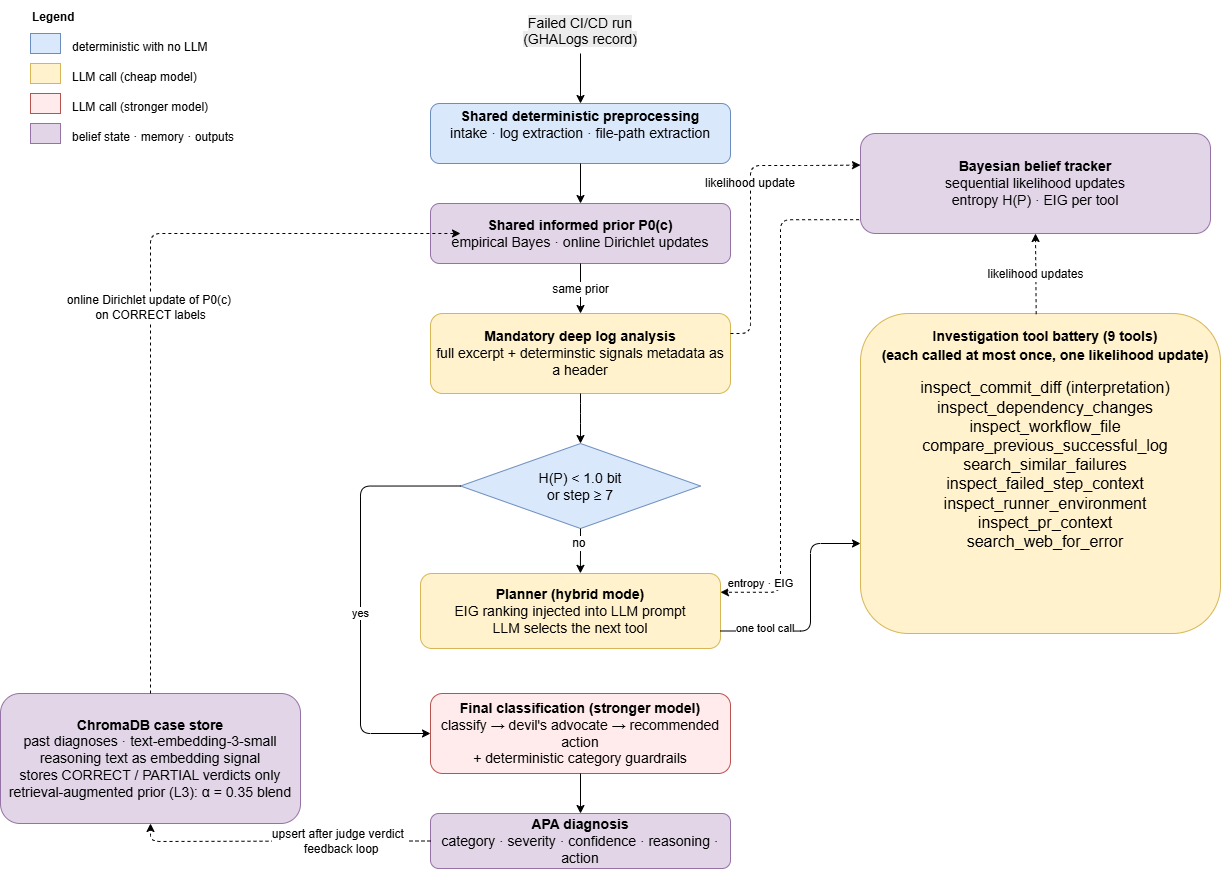

The diagram above was exported from draw.io. Its source (the exported page's mxGraphModel, read from the mxfile embedded in the PNG):
<mxGraphModel dx="1392" dy="678" grid="1" gridSize="10" guides="1" tooltips="1" connect="1" arrows="1" fold="1" page="1" pageScale="1" pageWidth="1169" pageHeight="1000" math="0" shadow="0">
  <root>
    <mxCell id="0" />
    <mxCell id="1" parent="0" />
    <mxCell id="n2" parent="1" style="rounded=1;whiteSpace=wrap;html=1;fillColor=#DAE8FC;strokeColor=#6C8EBF;" value="&lt;font style=&quot;font-size: 14px;&quot;&gt;&lt;b&gt;Shared deterministic preprocessing&lt;/b&gt;&lt;br&gt;intake · log extraction · file-path extraction&lt;br&gt;&amp;nbsp;&lt;/font&gt;" vertex="1">
      <mxGeometry height="60" width="300" x="440" y="170" as="geometry" />
    </mxCell>
    <mxCell id="n3" parent="1" style="rounded=1;whiteSpace=wrap;html=1;fillColor=#E1D5E7;strokeColor=#9673A6;" value="&lt;font style=&quot;font-size: 14px;&quot;&gt;&lt;b&gt;Shared informed prior P0(c)&lt;/b&gt;&lt;br&gt;empirical Bayes · online Dirichlet updates&lt;/font&gt;" vertex="1">
      <mxGeometry height="60" width="300" x="440" y="270" as="geometry" />
    </mxCell>
    <mxCell id="n6" parent="1" style="rounded=1;whiteSpace=wrap;html=1;fillColor=#FFF2CC;strokeColor=#D6B656;" value="&lt;font style=&quot;font-size: 14px;&quot;&gt;&lt;b&gt;Mandatory deep log analysis&lt;/b&gt;&lt;br&gt;full excerpt + determinstic signals metadata as a header&lt;br&gt;&lt;/font&gt;" vertex="1">
      <mxGeometry height="80" width="300" x="440" y="380" as="geometry" />
    </mxCell>
    <mxCell id="n7" parent="1" style="rounded=1;whiteSpace=wrap;html=1;fillColor=#FFF2CC;strokeColor=#D6B656;" value="&lt;font style=&quot;font-size: 14px;&quot;&gt;&lt;b style=&quot;&quot;&gt;Planner (hybrid mode)&lt;/b&gt;&lt;br&gt;EIG ranking injected into LLM prompt&lt;br&gt;LLM selects the next tool&lt;/font&gt;" vertex="1">
      <mxGeometry height="75" width="300" x="430" y="640" as="geometry" />
    </mxCell>
    <mxCell id="n8" parent="1" style="rhombus;whiteSpace=wrap;html=1;fillColor=#DAE8FC;strokeColor=#6C8EBF;" value="&lt;font style=&quot;font-size: 14px;&quot;&gt;H(P) &amp;lt; 1.0 bit&lt;br&gt;or step ≥ 7&lt;/font&gt;" vertex="1">
      <mxGeometry height="85" width="240" x="470" y="510" as="geometry" />
    </mxCell>
    <mxCell id="n11" parent="1" style="rounded=1;whiteSpace=wrap;html=1;fillColor=#FFEBEC;strokeColor=#B85450;" value="&lt;font style=&quot;font-size: 14px;&quot;&gt;&lt;b&gt;Final classification (stronger model)&lt;/b&gt;&lt;br&gt;classify → devil's advocate → recommended action&lt;br&gt;+ deterministic category guardrails&lt;/font&gt;" vertex="1">
      <mxGeometry height="80" width="300" x="440" y="760" as="geometry" />
    </mxCell>
    <mxCell id="n12" parent="1" style="rounded=1;whiteSpace=wrap;html=1;fillColor=#E1D5E7;strokeColor=#9673A6;" value="&lt;font style=&quot;font-size: 14px;&quot;&gt;&lt;b&gt;APA diagnosis&lt;/b&gt;&lt;br&gt;category · severity · confidence · reasoning · action&lt;/font&gt;" vertex="1">
      <mxGeometry height="55" width="300" x="440" y="880" as="geometry" />
    </mxCell>
    <mxCell id="n10" parent="1" style="rounded=1;whiteSpace=wrap;html=1;fillColor=#E1D5E7;strokeColor=#9673A6;" value="&lt;font style=&quot;font-size: 14px;&quot;&gt;&lt;b&gt;Bayesian belief tracker&lt;/b&gt;&lt;br&gt;sequential likelihood updates&lt;br&gt;entropy H(P) · EIG per tool&lt;/font&gt;" vertex="1">
      <mxGeometry height="100" width="350" x="870" y="200" as="geometry" />
    </mxCell>
    <mxCell id="n9" parent="1" style="rounded=1;whiteSpace=wrap;html=1;align=center;spacingLeft=10;fillColor=#FFF2CC;strokeColor=#D6B656;verticalAlign=top;spacingTop=8;" value="&lt;b&gt;&lt;font style=&quot;font-size: 14px;&quot;&gt;Investigation tool battery (9 tools)&lt;br&gt;&lt;/font&gt;&lt;font style=&quot;font-size: 14px;&quot;&gt;(each called at most once, one likelihood update)&lt;/font&gt;&lt;/b&gt;&lt;font size=&quot;3&quot;&gt;&lt;br&gt;&lt;/font&gt;&lt;div style=&quot;&quot;&gt;&lt;font style=&quot;font-size: 10px;&quot;&gt;&lt;br&gt;&lt;/font&gt;&lt;/div&gt;&lt;div style=&quot;&quot;&gt;&lt;span style=&quot;background-color: transparent; color: light-dark(rgb(0, 0, 0), rgb(255, 255, 255));&quot;&gt;&lt;font size=&quot;3&quot;&gt;inspect_commit_diff (interpretation)&lt;/font&gt;&lt;/span&gt;&lt;/div&gt;&lt;div style=&quot;&quot;&gt;&lt;span style=&quot;background-color: transparent; color: light-dark(rgb(0, 0, 0), rgb(255, 255, 255));&quot;&gt;&lt;font size=&quot;3&quot;&gt;inspect_dependency_changes&lt;/font&gt;&lt;/span&gt;&lt;/div&gt;&lt;div style=&quot;&quot;&gt;&lt;span style=&quot;background-color: transparent; color: light-dark(rgb(0, 0, 0), rgb(255, 255, 255));&quot;&gt;&lt;font size=&quot;3&quot;&gt;inspect_workflow_file&lt;/font&gt;&lt;/span&gt;&lt;/div&gt;&lt;div style=&quot;&quot;&gt;&lt;span style=&quot;background-color: transparent; color: light-dark(rgb(0, 0, 0), rgb(255, 255, 255));&quot;&gt;&lt;font size=&quot;3&quot;&gt;compare_previous_successful_log&lt;/font&gt;&lt;/span&gt;&lt;/div&gt;&lt;div style=&quot;&quot;&gt;&lt;span style=&quot;background-color: transparent; color: light-dark(rgb(0, 0, 0), rgb(255, 255, 255));&quot;&gt;&lt;font size=&quot;3&quot;&gt;search_similar_failures&lt;/font&gt;&lt;/span&gt;&lt;/div&gt;&lt;div style=&quot;&quot;&gt;&lt;span style=&quot;background-color: transparent; color: light-dark(rgb(0, 0, 0), rgb(255, 255, 255));&quot;&gt;&lt;font size=&quot;3&quot;&gt;inspect_failed_step_context&lt;/font&gt;&lt;/span&gt;&lt;/div&gt;&lt;div style=&quot;&quot;&gt;&lt;span style=&quot;background-color: transparent; color: light-dark(rgb(0, 0, 0), rgb(255, 255, 255));&quot;&gt;&lt;font size=&quot;3&quot;&gt;inspect_runner_environment&lt;/font&gt;&lt;/span&gt;&lt;/div&gt;&lt;div style=&quot;&quot;&gt;&lt;span style=&quot;background-color: transparent; color: light-dark(rgb(0, 0, 0), rgb(255, 255, 255));&quot;&gt;&lt;font size=&quot;3&quot;&gt;inspect_pr_context&lt;/font&gt;&lt;/span&gt;&lt;/div&gt;&lt;div style=&quot;&quot;&gt;&lt;span style=&quot;background-color: transparent; color: light-dark(rgb(0, 0, 0), rgb(255, 255, 255));&quot;&gt;&lt;font size=&quot;3&quot;&gt;search_web_for_error&lt;/font&gt;&lt;/span&gt;&lt;/div&gt;" vertex="1">
      <mxGeometry height="320" width="360" x="870" y="380" as="geometry" />
    </mxCell>
    <mxCell id="n13" parent="1" style="rounded=1;whiteSpace=wrap;html=1;fillColor=#E1D5E7;strokeColor=#9673A6;" value="&lt;font style=&quot;font-size: 14px;&quot;&gt;&lt;b&gt;ChromaDB case store&lt;/b&gt;&lt;br&gt;past diagnoses · text-embedding-3-small&lt;br&gt;reasoning text as embedding signal&lt;br&gt;stores CORRECT / PARTIAL verdicts only&lt;br&gt;retrieval-augmented prior (L3): α = 0.35 blend&lt;/font&gt;" vertex="1">
      <mxGeometry height="130" width="300" x="10" y="760" as="geometry" />
    </mxCell>
    <mxCell id="e1" edge="1" parent="1" style="edgeStyle=orthogonalEdgeStyle;rounded=1;html=1;" target="n2">
      <mxGeometry relative="1" as="geometry">
        <mxPoint x="590" y="120.00000000000011" as="sourcePoint" />
      </mxGeometry>
    </mxCell>
    <mxCell id="e2" edge="1" parent="1" source="n2" style="edgeStyle=orthogonalEdgeStyle;rounded=1;html=1;" target="n3">
      <mxGeometry relative="1" as="geometry" />
    </mxCell>
    <mxCell id="e4" edge="1" parent="1" source="n3" style="edgeStyle=orthogonalEdgeStyle;rounded=1;html=1;" target="n6" value="&lt;font style=&quot;font-size: 12px;&quot;&gt;same prior&lt;/font&gt;">
      <mxGeometry relative="1" as="geometry" />
    </mxCell>
    <mxCell id="e6" edge="1" parent="1" source="n6" style="edgeStyle=orthogonalEdgeStyle;rounded=1;html=1;entryX=0.5;entryY=0;entryDx=0;entryDy=0;" target="n8">
      <mxGeometry relative="1" as="geometry">
        <Array as="points">
          <mxPoint x="590" y="480" />
          <mxPoint x="590" y="480" />
        </Array>
        <mxPoint x="590" y="500" as="targetPoint" />
      </mxGeometry>
    </mxCell>
    <mxCell id="e7" edge="1" parent="1" source="n8" style="edgeStyle=orthogonalEdgeStyle;rounded=1;html=1;exitX=0.5;exitY=1;exitDx=0;exitDy=0;entryX=0.533;entryY=-0.002;entryDx=0;entryDy=0;entryPerimeter=0;" target="n7">
      <mxGeometry relative="1" as="geometry">
        <Array as="points" />
        <mxPoint x="590" y="600" as="sourcePoint" />
        <mxPoint x="590" y="620" as="targetPoint" />
      </mxGeometry>
    </mxCell>
    <mxCell id="e8" edge="1" parent="1" style="edgeStyle=orthogonalEdgeStyle;rounded=1;html=1;" value="&lt;font style=&quot;font-size: 12px;&quot;&gt;no&amp;nbsp;&lt;/font&gt;">
      <mxGeometry relative="1" x="-1" y="165" as="geometry">
        <mxPoint x="-140" y="78" as="offset" />
        <Array as="points">
          <mxPoint x="820" y="698" />
          <mxPoint x="820" y="610" />
          <mxPoint x="870" y="610" />
        </Array>
        <mxPoint x="730" y="697.49" as="sourcePoint" />
        <mxPoint x="870" y="610" as="targetPoint" />
      </mxGeometry>
    </mxCell>
    <mxCell id="e10" edge="1" parent="1" source="n8" style="edgeStyle=orthogonalEdgeStyle;rounded=1;html=1;exitX=0;exitY=0.5;exitDx=0;exitDy=0;" target="n11" value="yes">
      <mxGeometry relative="1" x="0.0898" as="geometry">
        <mxPoint as="offset" />
        <Array as="points">
          <mxPoint x="370" y="553" />
          <mxPoint x="370" y="800" />
        </Array>
        <mxPoint x="590" y="730" as="sourcePoint" />
      </mxGeometry>
    </mxCell>
    <mxCell id="e11" edge="1" parent="1" source="n11" style="edgeStyle=orthogonalEdgeStyle;rounded=1;html=1;" target="n12">
      <mxGeometry relative="1" as="geometry" />
    </mxCell>
    <mxCell id="e12" edge="1" parent="1" source="n6" style="edgeStyle=orthogonalEdgeStyle;rounded=1;html=1;dashed=1;exitX=1;exitY=0.25;entryX=0;entryY=0.316;entryDx=0;entryDy=0;entryPerimeter=0;" target="n10" value="">
      <mxGeometry relative="1" x="-0.0244" y="-10" as="geometry">
        <mxPoint as="offset" />
        <Array as="points">
          <mxPoint x="760" y="400" />
          <mxPoint x="760" y="232" />
          <mxPoint x="820" y="232" />
        </Array>
      </mxGeometry>
    </mxCell>
    <mxCell id="e13" edge="1" parent="1" source="n10" style="edgeStyle=orthogonalEdgeStyle;rounded=1;html=1;dashed=1;exitX=-0.004;exitY=0.862;exitDx=0;exitDy=0;exitPerimeter=0;entryX=1;entryY=0.25;entryDx=0;entryDy=0;" target="n7" value="entropy · EIG">
      <mxGeometry relative="1" x="0.8435" y="-9" as="geometry">
        <mxPoint as="offset" />
        <Array as="points">
          <mxPoint x="790" y="286" />
          <mxPoint x="790" y="659" />
        </Array>
        <mxPoint x="830" y="280.00000000000006" as="sourcePoint" />
        <mxPoint x="780" y="680" as="targetPoint" />
      </mxGeometry>
    </mxCell>
    <mxCell id="e14" edge="1" parent="1" source="n9" style="edgeStyle=orthogonalEdgeStyle;rounded=1;html=1;dashed=1;exitX=0.488;exitY=0.002;entryX=0.5;entryY=1;exitDx=0;exitDy=0;exitPerimeter=0;" target="n10" value="&lt;font style=&quot;font-size: 12px;&quot;&gt;likelihood updates&lt;/font&gt;">
      <mxGeometry relative="1" as="geometry">
        <Array as="points">
          <mxPoint x="1045" y="381" />
        </Array>
      </mxGeometry>
    </mxCell>
    <mxCell id="e16" edge="1" parent="1" source="n12" style="edgeStyle=orthogonalEdgeStyle;rounded=1;html=1;dashed=1;exitX=0;exitY=0.5;" target="n13" value="&lt;font style=&quot;font-size: 12px;&quot;&gt;upsert after judge verdict&amp;nbsp;&lt;/font&gt;&lt;div&gt;&lt;font style=&quot;font-size: 12px;&quot;&gt;&amp;nbsp;feedback loop&lt;/font&gt;&lt;/div&gt;">
      <mxGeometry relative="1" x="-0.3959" as="geometry">
        <mxPoint x="-1" as="offset" />
        <Array as="points">
          <mxPoint x="330" y="908" />
          <mxPoint x="330" y="908" />
        </Array>
        <mxPoint x="290" y="916" as="targetPoint" />
      </mxGeometry>
    </mxCell>
    <mxCell id="e17" edge="1" parent="1" style="edgeStyle=orthogonalEdgeStyle;rounded=1;html=1;dashed=1;entryX=0;entryY=0.5;" value="&lt;font style=&quot;font-size: 12px;&quot;&gt;online Dirichlet update of P0(c)&amp;nbsp;&lt;/font&gt;&lt;div&gt;&lt;font style=&quot;font-size: 12px;&quot;&gt;o&lt;span style=&quot;background-color: light-dark(#ffffff, var(--ge-dark-color, #121212)); color: light-dark(rgb(0, 0, 0), rgb(255, 255, 255));&quot;&gt;n CORRECT labels&lt;/span&gt;&lt;/font&gt;&lt;/div&gt;">
      <mxGeometry relative="1" as="geometry">
        <Array as="points">
          <mxPoint x="160" y="300" />
        </Array>
        <mxPoint x="160" y="760" as="sourcePoint" />
        <mxPoint x="470" y="300" as="targetPoint" />
      </mxGeometry>
    </mxCell>
    <mxCell id="leg0" parent="1" style="text;html=1;align=left;" value="&lt;b&gt;Legend&lt;/b&gt;" vertex="1">
      <mxGeometry height="20" width="120" x="40" y="70" as="geometry" />
    </mxCell>
    <mxCell id="leg1" parent="1" style="rounded=0;html=1;fillColor=#DAE8FC;strokeColor=#6C8EBF;" value="" vertex="1">
      <mxGeometry height="20" width="30" x="40" y="100" as="geometry" />
    </mxCell>
    <mxCell id="leg1t" parent="1" style="text;html=1;align=left;" value="deterministic with no LLM" vertex="1">
      <mxGeometry height="20" width="220" x="80" y="100" as="geometry" />
    </mxCell>
    <mxCell id="leg2" parent="1" style="rounded=0;html=1;fillColor=#FFF2CC;strokeColor=#D6B656;" value="" vertex="1">
      <mxGeometry height="20" width="30" x="40" y="130" as="geometry" />
    </mxCell>
    <mxCell id="leg2t" parent="1" style="text;html=1;align=left;" value="LLM call (cheap model)" vertex="1">
      <mxGeometry height="20" width="220" x="80" y="130" as="geometry" />
    </mxCell>
    <mxCell id="leg3" parent="1" style="rounded=0;html=1;fillColor=#FFEBEC;strokeColor=#B85450;" value="" vertex="1">
      <mxGeometry height="20" width="30" x="40" y="160" as="geometry" />
    </mxCell>
    <mxCell id="leg3t" parent="1" style="text;html=1;align=left;" value="LLM call (stronger model)" vertex="1">
      <mxGeometry height="20" width="220" x="80" y="160" as="geometry" />
    </mxCell>
    <mxCell id="leg4" parent="1" style="rounded=0;html=1;fillColor=#E1D5E7;strokeColor=#9673A6;" value="" vertex="1">
      <mxGeometry height="20" width="30" x="40" y="190" as="geometry" />
    </mxCell>
    <mxCell id="leg4t" parent="1" style="text;html=1;align=left;" value="belief state · memory · outputs" vertex="1">
      <mxGeometry height="20" width="220" x="80" y="190" as="geometry" />
    </mxCell>
    <mxCell id="Z3B-8qZz5snXjo4uFu8--4" parent="1" style="text;html=1;whiteSpace=wrap;strokeColor=none;fillColor=none;align=center;verticalAlign=middle;rounded=0;" value="&lt;span style=&quot;white-space: nowrap; background-color: rgb(255, 255, 255);&quot;&gt;likelihood update&lt;/span&gt;" vertex="1">
      <mxGeometry height="30" width="60" x="730" y="235" as="geometry" />
    </mxCell>
    <mxCell id="Z3B-8qZz5snXjo4uFu8--11" parent="1" style="text;html=1;whiteSpace=wrap;strokeColor=none;fillColor=none;align=center;verticalAlign=middle;rounded=0;" value="&lt;font style=&quot;font-size: 11px; background-color: rgb(255, 255, 255);&quot;&gt;one tool call&lt;/font&gt;" vertex="1">
      <mxGeometry height="30" width="110" x="720" y="680" as="geometry" />
    </mxCell>
    <mxCell id="ErYIceiM27yBf9OP2qCi-1" parent="1" style="text;html=1;whiteSpace=wrap;strokeColor=none;fillColor=none;align=center;verticalAlign=middle;rounded=0;" value="&#10;&lt;span style=&quot;color: rgb(0, 0, 0); font-family: Helvetica; font-size: 14px; font-style: normal; font-variant-ligatures: normal; font-variant-caps: normal; font-weight: 400; letter-spacing: normal; orphans: 2; text-align: center; text-indent: 0px; text-transform: none; widows: 2; word-spacing: 0px; -webkit-text-stroke-width: 0px; white-space: normal; background-color: rgb(236, 236, 236); text-decoration-thickness: initial; text-decoration-style: initial; text-decoration-color: initial; display: inline !important; float: none;&quot;&gt;Failed CI/CD run&lt;/span&gt;&lt;br style=&quot;forced-color-adjust: none; color: rgb(0, 0, 0); font-family: Helvetica; font-size: 14px; font-style: normal; font-variant-ligatures: normal; font-variant-caps: normal; font-weight: 400; letter-spacing: normal; orphans: 2; text-align: center; text-indent: 0px; text-transform: none; widows: 2; word-spacing: 0px; -webkit-text-stroke-width: 0px; white-space: normal; background-color: rgb(236, 236, 236); text-decoration-thickness: initial; text-decoration-style: initial; text-decoration-color: initial;&quot;&gt;&lt;span style=&quot;color: rgb(0, 0, 0); font-family: Helvetica; font-size: 14px; font-style: normal; font-variant-ligatures: normal; font-variant-caps: normal; font-weight: 400; letter-spacing: normal; orphans: 2; text-align: center; text-indent: 0px; text-transform: none; widows: 2; word-spacing: 0px; -webkit-text-stroke-width: 0px; white-space: normal; background-color: rgb(236, 236, 236); text-decoration-thickness: initial; text-decoration-style: initial; text-decoration-color: initial; display: inline !important; float: none;&quot;&gt;(GHALogs record)&lt;/span&gt;&#10;&#10;" vertex="1">
      <mxGeometry height="30" width="170" x="505" y="90" as="geometry" />
    </mxCell>
  </root>
</mxGraphModel>